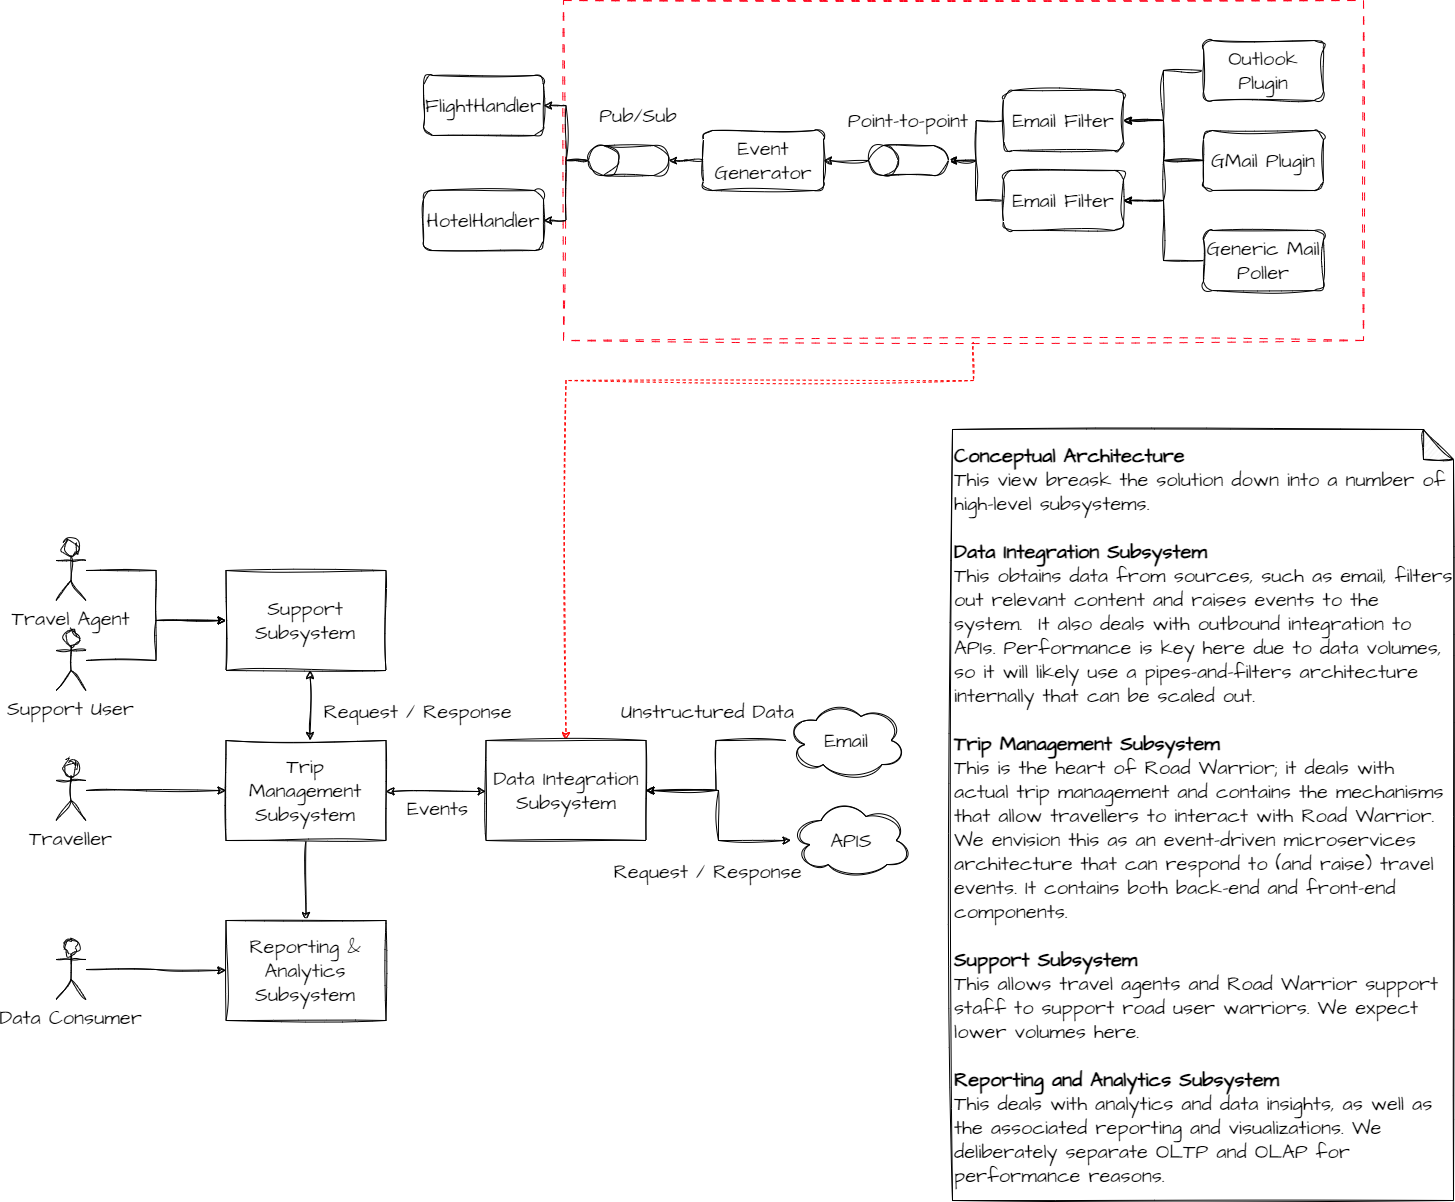

The diagram above was exported from draw.io. Its source (the exported page's mxGraphModel, read from the mxfile embedded in the PNG):
<mxGraphModel dx="3417" dy="1535" grid="1" gridSize="10" guides="1" tooltips="1" connect="1" arrows="1" fold="1" page="1" pageScale="1" pageWidth="827" pageHeight="1169" math="0" shadow="0">
  <root>
    <mxCell id="0" />
    <mxCell id="1" parent="0" />
    <mxCell id="dgVakmgCQbhf1UZAdD23-36" style="edgeStyle=orthogonalEdgeStyle;rounded=0;sketch=1;hachureGap=4;jiggle=2;curveFitting=1;orthogonalLoop=1;jettySize=auto;html=1;fontFamily=Architects Daughter;fontSource=https%3A%2F%2Ffonts.googleapis.com%2Fcss%3Ffamily%3DArchitects%2BDaughter;fontSize=16;entryX=0.5;entryY=0;entryDx=0;entryDy=0;dashed=1;strokeColor=#FF0000;" edge="1" parent="1" source="dgVakmgCQbhf1UZAdD23-35" target="dgVakmgCQbhf1UZAdD23-3">
      <mxGeometry relative="1" as="geometry">
        <mxPoint x="-159.99999999999955" y="740" as="targetPoint" />
        <Array as="points">
          <mxPoint x="220" y="470" />
          <mxPoint x="-188" y="470" />
        </Array>
      </mxGeometry>
    </mxCell>
    <mxCell id="dgVakmgCQbhf1UZAdD23-35" value="" style="rounded=0;whiteSpace=wrap;html=1;sketch=1;hachureGap=4;jiggle=2;curveFitting=1;fontFamily=Architects Daughter;fontSource=https%3A%2F%2Ffonts.googleapis.com%2Fcss%3Ffamily%3DArchitects%2BDaughter;fontSize=20;strokeColor=#ff0019;dashed=1;dashPattern=8 8;" vertex="1" parent="1">
      <mxGeometry x="-190" y="90" width="800" height="340" as="geometry" />
    </mxCell>
    <mxCell id="JsUHq7tbWH0F1JOxqhQH-10" style="edgeStyle=orthogonalEdgeStyle;rounded=0;sketch=1;hachureGap=4;jiggle=2;curveFitting=1;orthogonalLoop=1;jettySize=auto;html=1;entryX=1;entryY=0.5;entryDx=0;entryDy=0;fontFamily=Architects Daughter;fontSource=https%3A%2F%2Ffonts.googleapis.com%2Fcss%3Ffamily%3DArchitects%2BDaughter;fontSize=16;" parent="1" source="JsUHq7tbWH0F1JOxqhQH-1" target="JsUHq7tbWH0F1JOxqhQH-4" edge="1">
      <mxGeometry relative="1" as="geometry" />
    </mxCell>
    <mxCell id="JsUHq7tbWH0F1JOxqhQH-1" value="Outlook Plugin" style="rounded=1;whiteSpace=wrap;html=1;sketch=1;hachureGap=4;jiggle=2;curveFitting=1;fontFamily=Architects Daughter;fontSource=https%3A%2F%2Ffonts.googleapis.com%2Fcss%3Ffamily%3DArchitects%2BDaughter;fontSize=20;" parent="1" vertex="1">
      <mxGeometry x="450" y="130" width="120" height="60" as="geometry" />
    </mxCell>
    <mxCell id="JsUHq7tbWH0F1JOxqhQH-12" style="edgeStyle=orthogonalEdgeStyle;rounded=0;sketch=1;hachureGap=4;jiggle=2;curveFitting=1;orthogonalLoop=1;jettySize=auto;html=1;entryX=1;entryY=0.5;entryDx=0;entryDy=0;fontFamily=Architects Daughter;fontSource=https%3A%2F%2Ffonts.googleapis.com%2Fcss%3Ffamily%3DArchitects%2BDaughter;fontSize=16;" parent="1" source="JsUHq7tbWH0F1JOxqhQH-2" target="JsUHq7tbWH0F1JOxqhQH-4" edge="1">
      <mxGeometry relative="1" as="geometry" />
    </mxCell>
    <mxCell id="JsUHq7tbWH0F1JOxqhQH-13" style="edgeStyle=orthogonalEdgeStyle;rounded=0;sketch=1;hachureGap=4;jiggle=2;curveFitting=1;orthogonalLoop=1;jettySize=auto;html=1;entryX=1;entryY=0.5;entryDx=0;entryDy=0;fontFamily=Architects Daughter;fontSource=https%3A%2F%2Ffonts.googleapis.com%2Fcss%3Ffamily%3DArchitects%2BDaughter;fontSize=16;" parent="1" source="JsUHq7tbWH0F1JOxqhQH-2" target="JsUHq7tbWH0F1JOxqhQH-5" edge="1">
      <mxGeometry relative="1" as="geometry" />
    </mxCell>
    <mxCell id="JsUHq7tbWH0F1JOxqhQH-2" value="GMail Plugin" style="rounded=1;whiteSpace=wrap;html=1;sketch=1;hachureGap=4;jiggle=2;curveFitting=1;fontFamily=Architects Daughter;fontSource=https%3A%2F%2Ffonts.googleapis.com%2Fcss%3Ffamily%3DArchitects%2BDaughter;fontSize=20;" parent="1" vertex="1">
      <mxGeometry x="450" y="220" width="120" height="60" as="geometry" />
    </mxCell>
    <mxCell id="JsUHq7tbWH0F1JOxqhQH-11" style="edgeStyle=orthogonalEdgeStyle;rounded=0;sketch=1;hachureGap=4;jiggle=2;curveFitting=1;orthogonalLoop=1;jettySize=auto;html=1;fontFamily=Architects Daughter;fontSource=https%3A%2F%2Ffonts.googleapis.com%2Fcss%3Ffamily%3DArchitects%2BDaughter;fontSize=16;" parent="1" source="JsUHq7tbWH0F1JOxqhQH-3" target="JsUHq7tbWH0F1JOxqhQH-5" edge="1">
      <mxGeometry relative="1" as="geometry" />
    </mxCell>
    <mxCell id="JsUHq7tbWH0F1JOxqhQH-3" value="Generic Mail Poller" style="rounded=1;whiteSpace=wrap;html=1;sketch=1;hachureGap=4;jiggle=2;curveFitting=1;fontFamily=Architects Daughter;fontSource=https%3A%2F%2Ffonts.googleapis.com%2Fcss%3Ffamily%3DArchitects%2BDaughter;fontSize=20;" parent="1" vertex="1">
      <mxGeometry x="450" y="320" width="120" height="60" as="geometry" />
    </mxCell>
    <mxCell id="JsUHq7tbWH0F1JOxqhQH-15" style="edgeStyle=orthogonalEdgeStyle;rounded=0;sketch=1;hachureGap=4;jiggle=2;curveFitting=1;orthogonalLoop=1;jettySize=auto;html=1;entryX=0.5;entryY=1;entryDx=0;entryDy=0;entryPerimeter=0;fontFamily=Architects Daughter;fontSource=https%3A%2F%2Ffonts.googleapis.com%2Fcss%3Ffamily%3DArchitects%2BDaughter;fontSize=16;" parent="1" source="JsUHq7tbWH0F1JOxqhQH-4" target="JsUHq7tbWH0F1JOxqhQH-7" edge="1">
      <mxGeometry relative="1" as="geometry" />
    </mxCell>
    <mxCell id="JsUHq7tbWH0F1JOxqhQH-4" value="Email Filter" style="rounded=1;whiteSpace=wrap;html=1;sketch=1;hachureGap=4;jiggle=2;curveFitting=1;fontFamily=Architects Daughter;fontSource=https%3A%2F%2Ffonts.googleapis.com%2Fcss%3Ffamily%3DArchitects%2BDaughter;fontSize=20;" parent="1" vertex="1">
      <mxGeometry x="250" y="180" width="120" height="60" as="geometry" />
    </mxCell>
    <mxCell id="JsUHq7tbWH0F1JOxqhQH-16" style="edgeStyle=orthogonalEdgeStyle;rounded=0;sketch=1;hachureGap=4;jiggle=2;curveFitting=1;orthogonalLoop=1;jettySize=auto;html=1;entryX=0.5;entryY=1;entryDx=0;entryDy=0;entryPerimeter=0;fontFamily=Architects Daughter;fontSource=https%3A%2F%2Ffonts.googleapis.com%2Fcss%3Ffamily%3DArchitects%2BDaughter;fontSize=16;" parent="1" source="JsUHq7tbWH0F1JOxqhQH-5" target="JsUHq7tbWH0F1JOxqhQH-7" edge="1">
      <mxGeometry relative="1" as="geometry" />
    </mxCell>
    <mxCell id="JsUHq7tbWH0F1JOxqhQH-5" value="Email Filter" style="rounded=1;whiteSpace=wrap;html=1;sketch=1;hachureGap=4;jiggle=2;curveFitting=1;fontFamily=Architects Daughter;fontSource=https%3A%2F%2Ffonts.googleapis.com%2Fcss%3Ffamily%3DArchitects%2BDaughter;fontSize=20;" parent="1" vertex="1">
      <mxGeometry x="250" y="260" width="120" height="60" as="geometry" />
    </mxCell>
    <mxCell id="JsUHq7tbWH0F1JOxqhQH-23" style="edgeStyle=orthogonalEdgeStyle;rounded=0;sketch=1;hachureGap=4;jiggle=2;curveFitting=1;orthogonalLoop=1;jettySize=auto;html=1;entryX=0.5;entryY=1;entryDx=0;entryDy=0;entryPerimeter=0;fontFamily=Architects Daughter;fontSource=https%3A%2F%2Ffonts.googleapis.com%2Fcss%3Ffamily%3DArchitects%2BDaughter;fontSize=16;" parent="1" source="JsUHq7tbWH0F1JOxqhQH-6" target="JsUHq7tbWH0F1JOxqhQH-22" edge="1">
      <mxGeometry relative="1" as="geometry" />
    </mxCell>
    <mxCell id="JsUHq7tbWH0F1JOxqhQH-6" value="Event Generator" style="rounded=1;whiteSpace=wrap;html=1;sketch=1;hachureGap=4;jiggle=2;curveFitting=1;fontFamily=Architects Daughter;fontSource=https%3A%2F%2Ffonts.googleapis.com%2Fcss%3Ffamily%3DArchitects%2BDaughter;fontSize=20;" parent="1" vertex="1">
      <mxGeometry x="-50" y="220" width="120" height="60" as="geometry" />
    </mxCell>
    <mxCell id="JsUHq7tbWH0F1JOxqhQH-18" style="edgeStyle=orthogonalEdgeStyle;rounded=0;sketch=1;hachureGap=4;jiggle=2;curveFitting=1;orthogonalLoop=1;jettySize=auto;html=1;fontFamily=Architects Daughter;fontSource=https%3A%2F%2Ffonts.googleapis.com%2Fcss%3Ffamily%3DArchitects%2BDaughter;fontSize=16;" parent="1" source="JsUHq7tbWH0F1JOxqhQH-7" target="JsUHq7tbWH0F1JOxqhQH-6" edge="1">
      <mxGeometry relative="1" as="geometry" />
    </mxCell>
    <mxCell id="JsUHq7tbWH0F1JOxqhQH-7" value="" style="shape=cylinder3;whiteSpace=wrap;html=1;boundedLbl=1;backgroundOutline=1;size=15;sketch=1;hachureGap=4;jiggle=2;curveFitting=1;fontFamily=Architects Daughter;fontSource=https%3A%2F%2Ffonts.googleapis.com%2Fcss%3Ffamily%3DArchitects%2BDaughter;fontSize=20;rotation=-90;" parent="1" vertex="1">
      <mxGeometry x="140" y="210" width="30" height="80" as="geometry" />
    </mxCell>
    <mxCell id="JsUHq7tbWH0F1JOxqhQH-8" value="FlightHandler" style="rounded=1;whiteSpace=wrap;html=1;sketch=1;hachureGap=4;jiggle=2;curveFitting=1;fontFamily=Architects Daughter;fontSource=https%3A%2F%2Ffonts.googleapis.com%2Fcss%3Ffamily%3DArchitects%2BDaughter;fontSize=20;" parent="1" vertex="1">
      <mxGeometry x="-330" y="165" width="120" height="60" as="geometry" />
    </mxCell>
    <mxCell id="JsUHq7tbWH0F1JOxqhQH-9" value="HotelHandler" style="rounded=1;whiteSpace=wrap;html=1;sketch=1;hachureGap=4;jiggle=2;curveFitting=1;fontFamily=Architects Daughter;fontSource=https%3A%2F%2Ffonts.googleapis.com%2Fcss%3Ffamily%3DArchitects%2BDaughter;fontSize=20;" parent="1" vertex="1">
      <mxGeometry x="-330" y="280" width="120" height="60" as="geometry" />
    </mxCell>
    <mxCell id="JsUHq7tbWH0F1JOxqhQH-17" value="Point-to-point" style="text;html=1;strokeColor=none;fillColor=none;align=center;verticalAlign=middle;whiteSpace=wrap;rounded=0;fontSize=20;fontFamily=Architects Daughter;" parent="1" vertex="1">
      <mxGeometry x="90" y="195" width="130" height="30" as="geometry" />
    </mxCell>
    <mxCell id="JsUHq7tbWH0F1JOxqhQH-24" style="edgeStyle=orthogonalEdgeStyle;rounded=0;sketch=1;hachureGap=4;jiggle=2;curveFitting=1;orthogonalLoop=1;jettySize=auto;html=1;entryX=1;entryY=0.5;entryDx=0;entryDy=0;fontFamily=Architects Daughter;fontSource=https%3A%2F%2Ffonts.googleapis.com%2Fcss%3Ffamily%3DArchitects%2BDaughter;fontSize=16;" parent="1" source="JsUHq7tbWH0F1JOxqhQH-22" target="JsUHq7tbWH0F1JOxqhQH-8" edge="1">
      <mxGeometry relative="1" as="geometry" />
    </mxCell>
    <mxCell id="JsUHq7tbWH0F1JOxqhQH-25" style="edgeStyle=orthogonalEdgeStyle;rounded=0;sketch=1;hachureGap=4;jiggle=2;curveFitting=1;orthogonalLoop=1;jettySize=auto;html=1;entryX=1;entryY=0.5;entryDx=0;entryDy=0;fontFamily=Architects Daughter;fontSource=https%3A%2F%2Ffonts.googleapis.com%2Fcss%3Ffamily%3DArchitects%2BDaughter;fontSize=16;" parent="1" source="JsUHq7tbWH0F1JOxqhQH-22" target="JsUHq7tbWH0F1JOxqhQH-9" edge="1">
      <mxGeometry relative="1" as="geometry" />
    </mxCell>
    <mxCell id="JsUHq7tbWH0F1JOxqhQH-22" value="" style="shape=cylinder3;whiteSpace=wrap;html=1;boundedLbl=1;backgroundOutline=1;size=15;sketch=1;hachureGap=4;jiggle=2;curveFitting=1;fontFamily=Architects Daughter;fontSource=https%3A%2F%2Ffonts.googleapis.com%2Fcss%3Ffamily%3DArchitects%2BDaughter;fontSize=20;rotation=-90;" parent="1" vertex="1">
      <mxGeometry x="-140" y="210" width="30" height="80" as="geometry" />
    </mxCell>
    <mxCell id="JsUHq7tbWH0F1JOxqhQH-26" value="Pub/Sub" style="text;html=1;strokeColor=none;fillColor=none;align=center;verticalAlign=middle;whiteSpace=wrap;rounded=0;fontSize=20;fontFamily=Architects Daughter;" parent="1" vertex="1">
      <mxGeometry x="-180" y="190" width="130" height="30" as="geometry" />
    </mxCell>
    <mxCell id="dgVakmgCQbhf1UZAdD23-1" value="Support Subsystem" style="rounded=0;whiteSpace=wrap;html=1;sketch=1;hachureGap=4;jiggle=2;curveFitting=1;fontFamily=Architects Daughter;fontSource=https%3A%2F%2Ffonts.googleapis.com%2Fcss%3Ffamily%3DArchitects%2BDaughter;fontSize=20;" vertex="1" parent="1">
      <mxGeometry x="-527.5" y="660" width="160" height="100" as="geometry" />
    </mxCell>
    <mxCell id="dgVakmgCQbhf1UZAdD23-11" style="edgeStyle=orthogonalEdgeStyle;rounded=0;sketch=1;hachureGap=4;jiggle=2;curveFitting=1;orthogonalLoop=1;jettySize=auto;html=1;entryX=0.5;entryY=0;entryDx=0;entryDy=0;fontFamily=Architects Daughter;fontSource=https%3A%2F%2Ffonts.googleapis.com%2Fcss%3Ffamily%3DArchitects%2BDaughter;fontSize=16;" edge="1" parent="1" source="dgVakmgCQbhf1UZAdD23-2" target="dgVakmgCQbhf1UZAdD23-6">
      <mxGeometry relative="1" as="geometry" />
    </mxCell>
    <mxCell id="dgVakmgCQbhf1UZAdD23-24" style="edgeStyle=orthogonalEdgeStyle;rounded=0;sketch=1;hachureGap=4;jiggle=2;curveFitting=1;orthogonalLoop=1;jettySize=auto;html=1;entryX=0;entryY=0.5;entryDx=0;entryDy=0;fontFamily=Architects Daughter;fontSource=https%3A%2F%2Ffonts.googleapis.com%2Fcss%3Ffamily%3DArchitects%2BDaughter;fontSize=16;startArrow=classic;startFill=1;" edge="1" parent="1">
      <mxGeometry relative="1" as="geometry">
        <mxPoint x="-367.5" y="881" as="sourcePoint" />
        <mxPoint x="-267.5" y="881" as="targetPoint" />
      </mxGeometry>
    </mxCell>
    <mxCell id="dgVakmgCQbhf1UZAdD23-29" style="edgeStyle=orthogonalEdgeStyle;rounded=0;sketch=1;hachureGap=4;jiggle=2;curveFitting=1;orthogonalLoop=1;jettySize=auto;html=1;entryX=0.5;entryY=1;entryDx=0;entryDy=0;fontFamily=Architects Daughter;fontSource=https%3A%2F%2Ffonts.googleapis.com%2Fcss%3Ffamily%3DArchitects%2BDaughter;fontSize=16;startArrow=classic;startFill=1;" edge="1" parent="1">
      <mxGeometry relative="1" as="geometry">
        <mxPoint x="-443.5" y="830" as="sourcePoint" />
        <mxPoint x="-443.5" y="760" as="targetPoint" />
      </mxGeometry>
    </mxCell>
    <mxCell id="dgVakmgCQbhf1UZAdD23-2" value="Trip Management Subsystem" style="rounded=0;whiteSpace=wrap;html=1;sketch=1;hachureGap=4;jiggle=2;curveFitting=1;fontFamily=Architects Daughter;fontSource=https%3A%2F%2Ffonts.googleapis.com%2Fcss%3Ffamily%3DArchitects%2BDaughter;fontSize=20;" vertex="1" parent="1">
      <mxGeometry x="-527.5" y="830" width="160" height="100" as="geometry" />
    </mxCell>
    <mxCell id="dgVakmgCQbhf1UZAdD23-3" value="Data Integration Subsystem" style="rounded=0;whiteSpace=wrap;html=1;sketch=1;hachureGap=4;jiggle=2;curveFitting=1;fontFamily=Architects Daughter;fontSource=https%3A%2F%2Ffonts.googleapis.com%2Fcss%3Ffamily%3DArchitects%2BDaughter;fontSize=20;" vertex="1" parent="1">
      <mxGeometry x="-267.5" y="830" width="160" height="100" as="geometry" />
    </mxCell>
    <mxCell id="dgVakmgCQbhf1UZAdD23-8" style="edgeStyle=orthogonalEdgeStyle;rounded=0;sketch=1;hachureGap=4;jiggle=2;curveFitting=1;orthogonalLoop=1;jettySize=auto;html=1;fontFamily=Architects Daughter;fontSource=https%3A%2F%2Ffonts.googleapis.com%2Fcss%3Ffamily%3DArchitects%2BDaughter;fontSize=16;" edge="1" parent="1" source="dgVakmgCQbhf1UZAdD23-4" target="dgVakmgCQbhf1UZAdD23-3">
      <mxGeometry relative="1" as="geometry" />
    </mxCell>
    <mxCell id="dgVakmgCQbhf1UZAdD23-4" value="Email" style="ellipse;shape=cloud;whiteSpace=wrap;html=1;sketch=1;hachureGap=4;jiggle=2;curveFitting=1;fontFamily=Architects Daughter;fontSource=https%3A%2F%2Ffonts.googleapis.com%2Fcss%3Ffamily%3DArchitects%2BDaughter;fontSize=20;" vertex="1" parent="1">
      <mxGeometry x="32.5" y="790" width="120" height="80" as="geometry" />
    </mxCell>
    <mxCell id="dgVakmgCQbhf1UZAdD23-9" style="edgeStyle=orthogonalEdgeStyle;rounded=0;sketch=1;hachureGap=4;jiggle=2;curveFitting=1;orthogonalLoop=1;jettySize=auto;html=1;entryX=1;entryY=0.5;entryDx=0;entryDy=0;fontFamily=Architects Daughter;fontSource=https%3A%2F%2Ffonts.googleapis.com%2Fcss%3Ffamily%3DArchitects%2BDaughter;fontSize=16;startArrow=classic;startFill=1;" edge="1" parent="1" source="dgVakmgCQbhf1UZAdD23-5" target="dgVakmgCQbhf1UZAdD23-3">
      <mxGeometry relative="1" as="geometry" />
    </mxCell>
    <mxCell id="dgVakmgCQbhf1UZAdD23-5" value="APIS" style="ellipse;shape=cloud;whiteSpace=wrap;html=1;sketch=1;hachureGap=4;jiggle=2;curveFitting=1;fontFamily=Architects Daughter;fontSource=https%3A%2F%2Ffonts.googleapis.com%2Fcss%3Ffamily%3DArchitects%2BDaughter;fontSize=20;" vertex="1" parent="1">
      <mxGeometry x="37.5" y="890" width="120" height="80" as="geometry" />
    </mxCell>
    <mxCell id="dgVakmgCQbhf1UZAdD23-6" value="Reporting &amp;amp; Analytics Subsystem" style="rounded=0;whiteSpace=wrap;html=1;sketch=1;hachureGap=4;jiggle=2;curveFitting=1;fontFamily=Architects Daughter;fontSource=https%3A%2F%2Ffonts.googleapis.com%2Fcss%3Ffamily%3DArchitects%2BDaughter;fontSize=20;" vertex="1" parent="1">
      <mxGeometry x="-527.5" y="1010" width="160" height="100" as="geometry" />
    </mxCell>
    <mxCell id="dgVakmgCQbhf1UZAdD23-18" style="edgeStyle=orthogonalEdgeStyle;rounded=0;sketch=1;hachureGap=4;jiggle=2;curveFitting=1;orthogonalLoop=1;jettySize=auto;html=1;fontFamily=Architects Daughter;fontSource=https%3A%2F%2Ffonts.googleapis.com%2Fcss%3Ffamily%3DArchitects%2BDaughter;fontSize=16;entryX=0;entryY=0.5;entryDx=0;entryDy=0;" edge="1" parent="1" source="dgVakmgCQbhf1UZAdD23-13" target="dgVakmgCQbhf1UZAdD23-1">
      <mxGeometry relative="1" as="geometry">
        <mxPoint x="-557.5000000000002" y="730" as="targetPoint" />
      </mxGeometry>
    </mxCell>
    <mxCell id="dgVakmgCQbhf1UZAdD23-13" value="Support User" style="shape=umlActor;verticalLabelPosition=bottom;verticalAlign=top;html=1;outlineConnect=0;sketch=1;hachureGap=4;jiggle=2;curveFitting=1;fontFamily=Architects Daughter;fontSource=https%3A%2F%2Ffonts.googleapis.com%2Fcss%3Ffamily%3DArchitects%2BDaughter;fontSize=20;" vertex="1" parent="1">
      <mxGeometry x="-697.5" y="720" width="30" height="60" as="geometry" />
    </mxCell>
    <mxCell id="dgVakmgCQbhf1UZAdD23-17" style="edgeStyle=orthogonalEdgeStyle;rounded=0;sketch=1;hachureGap=4;jiggle=2;curveFitting=1;orthogonalLoop=1;jettySize=auto;html=1;entryX=0;entryY=0.5;entryDx=0;entryDy=0;fontFamily=Architects Daughter;fontSource=https%3A%2F%2Ffonts.googleapis.com%2Fcss%3Ffamily%3DArchitects%2BDaughter;fontSize=16;" edge="1" parent="1" source="dgVakmgCQbhf1UZAdD23-16" target="dgVakmgCQbhf1UZAdD23-1">
      <mxGeometry relative="1" as="geometry" />
    </mxCell>
    <mxCell id="dgVakmgCQbhf1UZAdD23-16" value="Travel Agent" style="shape=umlActor;verticalLabelPosition=bottom;verticalAlign=top;html=1;outlineConnect=0;sketch=1;hachureGap=4;jiggle=2;curveFitting=1;fontFamily=Architects Daughter;fontSource=https%3A%2F%2Ffonts.googleapis.com%2Fcss%3Ffamily%3DArchitects%2BDaughter;fontSize=20;" vertex="1" parent="1">
      <mxGeometry x="-697.5" y="630" width="30" height="60" as="geometry" />
    </mxCell>
    <mxCell id="dgVakmgCQbhf1UZAdD23-21" style="edgeStyle=orthogonalEdgeStyle;rounded=0;sketch=1;hachureGap=4;jiggle=2;curveFitting=1;orthogonalLoop=1;jettySize=auto;html=1;entryX=0;entryY=0.5;entryDx=0;entryDy=0;fontFamily=Architects Daughter;fontSource=https%3A%2F%2Ffonts.googleapis.com%2Fcss%3Ffamily%3DArchitects%2BDaughter;fontSize=16;" edge="1" parent="1" source="dgVakmgCQbhf1UZAdD23-20" target="dgVakmgCQbhf1UZAdD23-2">
      <mxGeometry relative="1" as="geometry" />
    </mxCell>
    <mxCell id="dgVakmgCQbhf1UZAdD23-20" value="Traveller" style="shape=umlActor;verticalLabelPosition=bottom;verticalAlign=top;html=1;outlineConnect=0;sketch=1;hachureGap=4;jiggle=2;curveFitting=1;fontFamily=Architects Daughter;fontSource=https%3A%2F%2Ffonts.googleapis.com%2Fcss%3Ffamily%3DArchitects%2BDaughter;fontSize=20;" vertex="1" parent="1">
      <mxGeometry x="-697.5" y="850" width="30" height="60" as="geometry" />
    </mxCell>
    <mxCell id="dgVakmgCQbhf1UZAdD23-25" value="Events" style="edgeLabel;html=1;align=center;verticalAlign=middle;resizable=0;points=[];fontSize=20;fontFamily=Architects Daughter;" vertex="1" connectable="0" parent="1">
      <mxGeometry x="-317.5" y="896.9999999999999" as="geometry" />
    </mxCell>
    <mxCell id="dgVakmgCQbhf1UZAdD23-26" value="Unstructured Data" style="edgeLabel;html=1;align=center;verticalAlign=middle;resizable=0;points=[];fontSize=20;fontFamily=Architects Daughter;" vertex="1" connectable="0" parent="1">
      <mxGeometry x="-47.5" y="799.9999999999999" as="geometry" />
    </mxCell>
    <mxCell id="dgVakmgCQbhf1UZAdD23-27" value="Request / Response" style="edgeLabel;html=1;align=center;verticalAlign=middle;resizable=0;points=[];fontSize=20;fontFamily=Architects Daughter;" vertex="1" connectable="0" parent="1">
      <mxGeometry x="-47.5" y="959.9999999999999" as="geometry" />
    </mxCell>
    <mxCell id="dgVakmgCQbhf1UZAdD23-30" value="Request / Response" style="edgeLabel;html=1;align=center;verticalAlign=middle;resizable=0;points=[];fontSize=20;fontFamily=Architects Daughter;" vertex="1" connectable="0" parent="1">
      <mxGeometry x="-337.5" y="799.9999999999999" as="geometry" />
    </mxCell>
    <mxCell id="dgVakmgCQbhf1UZAdD23-32" style="edgeStyle=orthogonalEdgeStyle;rounded=0;sketch=1;hachureGap=4;jiggle=2;curveFitting=1;orthogonalLoop=1;jettySize=auto;html=1;fontFamily=Architects Daughter;fontSource=https%3A%2F%2Ffonts.googleapis.com%2Fcss%3Ffamily%3DArchitects%2BDaughter;fontSize=16;" edge="1" parent="1" source="dgVakmgCQbhf1UZAdD23-31" target="dgVakmgCQbhf1UZAdD23-6">
      <mxGeometry relative="1" as="geometry" />
    </mxCell>
    <mxCell id="dgVakmgCQbhf1UZAdD23-31" value="Data Consumer" style="shape=umlActor;verticalLabelPosition=bottom;verticalAlign=top;html=1;outlineConnect=0;sketch=1;hachureGap=4;jiggle=2;curveFitting=1;fontFamily=Architects Daughter;fontSource=https%3A%2F%2Ffonts.googleapis.com%2Fcss%3Ffamily%3DArchitects%2BDaughter;fontSize=20;" vertex="1" parent="1">
      <mxGeometry x="-697.5" y="1029" width="30" height="60" as="geometry" />
    </mxCell>
    <mxCell id="dgVakmgCQbhf1UZAdD23-33" value="&lt;b&gt;Conceptual Architecture&lt;br&gt;&lt;/b&gt;This view breask the solution down into a number of high-level subsystems.&lt;br&gt;&lt;br&gt;&lt;b&gt;Data Integration Subsystem&lt;/b&gt;&lt;br&gt;This obtains data from sources, such as email, filters out relevant content and raises events to the system.&amp;nbsp; It also deals with outbound integration to APIs. Performance is key here due to data volumes, so it will likely use a pipes-and-filters architecture internally that can be scaled out.&lt;br&gt;&lt;br&gt;&lt;b&gt;Trip Management Subsystem&lt;br&gt;&lt;/b&gt;This is the heart of Road Warrior; it deals with actual trip management and contains the mechanisms that allow travellers to interact with Road Warrior. We envision this as an event-driven microservices architecture that can respond to (and raise) travel events. It contains both back-end and front-end components.&lt;br&gt;&lt;br&gt;&lt;b&gt;Support Subsystem&lt;br&gt;&lt;/b&gt;This allows travel agents and Road Warrior support staff to support road user warriors. We expect lower volumes here.&lt;br&gt;&lt;br&gt;&lt;b&gt;Reporting and Analytics Subsystem&lt;br&gt;&lt;/b&gt;This deals with analytics and data insights, as well as the associated reporting and visualizations. We deliberately separate OLTP and OLAP for performance reasons." style="shape=note;whiteSpace=wrap;html=1;backgroundOutline=1;darkOpacity=0.05;sketch=1;hachureGap=4;jiggle=2;curveFitting=1;fontFamily=Architects Daughter;fontSource=https%3A%2F%2Ffonts.googleapis.com%2Fcss%3Ffamily%3DArchitects%2BDaughter;fontSize=20;align=left;" vertex="1" parent="1">
      <mxGeometry x="199" y="519" width="501" height="771" as="geometry" />
    </mxCell>
  </root>
</mxGraphModel>